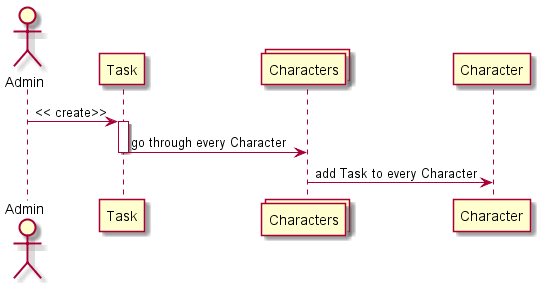

The diagram above was rendered by PlantUML. Its source (embedded in the PNG):
@startuml setSeasonalEvent
Actor Admin

Admin-> Task: << create>>
activate Task
collections Characters
Task-> Characters: go through every Character
deactivate Task
Characters -> Character: add Task to every Character
@enduml